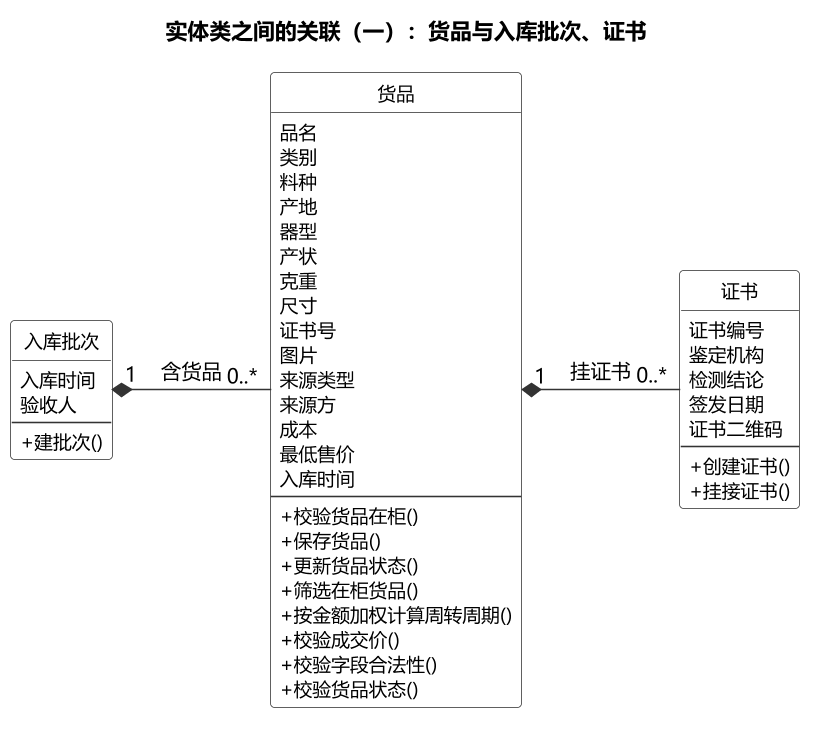

The diagram above was rendered by PlantUML. Its source (embedded in the PNG):
@startuml
skinparam backgroundColor #FFFFFF
skinparam defaultFontName "Microsoft YaHei"
skinparam dpi 150
skinparam shadowing false
skinparam nodesep 60
skinparam ranksep 110
skinparam ArrowColor #333333
skinparam classBorderColor #333333
skinparam classFontSize 13
skinparam classAttributeFontSize 12
skinparam classStereotypeFontSize 0
skinparam classAttributeIconSize 0
skinparam classMethodIconSize 0
hide circle
skinparam classBackgroundColor #FFFFFF


title 实体类之间的关联（一）：货品与入库批次、证书

class "入库批次" as E13 {
    入库时间
    验收人
    --
    + 建批次()
  }
class "货品" as E1 {
    品名
    类别
    料种
    产地
    器型
    产状
    克重
    尺寸
    证书号
    图片
    来源类型
    来源方
    成本
    最低售价
    入库时间
    --
    + 校验货品在柜()
    + 保存货品()
    + 更新货品状态()
    + 筛选在柜货品()
    + 按金额加权计算周转周期()
    + 校验成交价()
    + 校验字段合法性()
    + 校验货品状态()
  }
class "证书" as E12 {
    证书编号
    鉴定机构
    检测结论
    签发日期
    证书二维码
    --
    + 创建证书()
    + 挂接证书()
  }

E13 -[hidden]right- E1
E1 -[hidden]right- E12

E13 "1" *-right- "0..*" E1 : 含货品
E1 "1" *-right- "0..*" E12 : 挂证书
@enduml